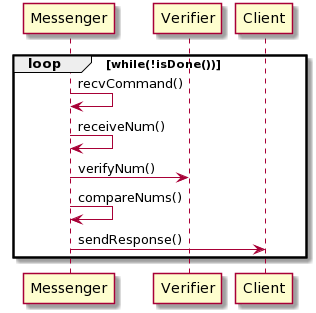

The diagram above was rendered by PlantUML. Its source (embedded in the PNG):
@startuml
loop while(!isDone())

Messenger -> Messenger: recvCommand()
Messenger -> Messenger: receiveNum()
Messenger -> Verifier: verifyNum()
Messenger -> Messenger: compareNums()
Messenger -> Client: sendResponse()
end
@enduml